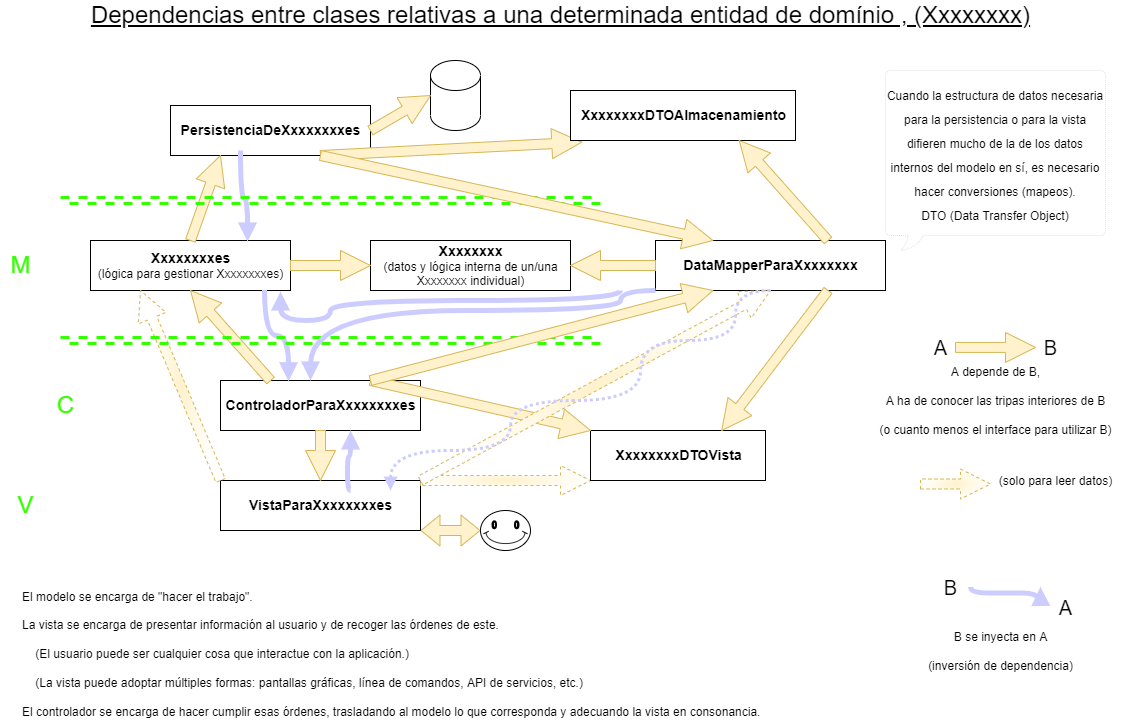

The diagram above was exported from draw.io. Its source (the exported page's mxGraphModel, read from the mxfile embedded in the PNG):
<mxGraphModel dx="1695" dy="1272" grid="1" gridSize="10" guides="1" tooltips="1" connect="1" arrows="1" fold="1" page="1" pageScale="1" pageWidth="1169" pageHeight="827" math="0" shadow="0">
  <root>
    <mxCell id="0" />
    <mxCell id="1" parent="0" />
    <mxCell id="1GML-9oFDqRUXPWZeT68-1" value="&lt;font style=&quot;font-size: 14px&quot;&gt;&lt;b&gt;PersistenciaDeXxxxxxxxes&lt;/b&gt;&lt;/font&gt;" style="html=1;" vertex="1" parent="1">
      <mxGeometry x="190" y="155" width="200" height="50" as="geometry" />
    </mxCell>
    <mxCell id="1GML-9oFDqRUXPWZeT68-2" value="&lt;font style=&quot;font-size: 14px&quot;&gt;&lt;b&gt;ControladorParaXxxxxxxxes&lt;/b&gt;&lt;/font&gt;" style="html=1;" vertex="1" parent="1">
      <mxGeometry x="240" y="430" width="200" height="50" as="geometry" />
    </mxCell>
    <mxCell id="1GML-9oFDqRUXPWZeT68-3" value="&lt;font style=&quot;font-size: 14px&quot;&gt;&lt;b&gt;VistaParaXxxxxxxxes&lt;/b&gt;&lt;/font&gt;" style="html=1;" vertex="1" parent="1">
      <mxGeometry x="240" y="530" width="200" height="50" as="geometry" />
    </mxCell>
    <mxCell id="1GML-9oFDqRUXPWZeT68-4" value="&lt;font style=&quot;font-size: 14px&quot;&gt;&lt;b&gt;Xxxxxxxxes&lt;/b&gt;&lt;/font&gt;&lt;br&gt;(lógica para gestionar Xxxxxxxxes)" style="html=1;" vertex="1" parent="1">
      <mxGeometry x="110" y="290" width="200" height="50" as="geometry" />
    </mxCell>
    <mxCell id="1GML-9oFDqRUXPWZeT68-5" value="&lt;font style=&quot;font-size: 14px&quot;&gt;&lt;b&gt;Xxxxxxxx&lt;br&gt;&lt;/b&gt;&lt;/font&gt;(datos y lógica interna de un/una&lt;br&gt;Xxxxxxxx individual)" style="html=1;" vertex="1" parent="1">
      <mxGeometry x="390" y="290" width="200" height="50" as="geometry" />
    </mxCell>
    <mxCell id="1GML-9oFDqRUXPWZeT68-6" value="" style="shape=cylinder3;whiteSpace=wrap;html=1;boundedLbl=1;backgroundOutline=1;size=15;" vertex="1" parent="1">
      <mxGeometry x="450" y="110" width="50" height="70" as="geometry" />
    </mxCell>
    <mxCell id="1GML-9oFDqRUXPWZeT68-7" value="" style="endArrow=classic;html=1;rounded=0;entryX=0;entryY=0.5;entryDx=0;entryDy=0;entryPerimeter=0;fillColor=#fff2cc;strokeColor=#d6b656;strokeWidth=1;shape=arrow;" edge="1" parent="1" target="1GML-9oFDqRUXPWZeT68-6">
      <mxGeometry width="50" height="50" relative="1" as="geometry">
        <mxPoint x="390" y="180" as="sourcePoint" />
        <mxPoint x="450" y="180" as="targetPoint" />
      </mxGeometry>
    </mxCell>
    <mxCell id="1GML-9oFDqRUXPWZeT68-9" value="" style="endArrow=classic;html=1;rounded=0;entryX=0;entryY=0.5;entryDx=0;entryDy=0;entryPerimeter=0;fillColor=#fff2cc;strokeColor=#d6b656;strokeWidth=1;shape=arrow;" edge="1" parent="1">
      <mxGeometry width="50" height="50" relative="1" as="geometry">
        <mxPoint x="975" y="396.93" as="sourcePoint" />
        <mxPoint x="1055" y="396.93" as="targetPoint" />
      </mxGeometry>
    </mxCell>
    <mxCell id="1GML-9oFDqRUXPWZeT68-10" value="A" style="text;html=1;resizable=0;autosize=1;align=center;verticalAlign=middle;points=[];fillColor=none;strokeColor=none;rounded=0;fontSize=20;" vertex="1" parent="1">
      <mxGeometry x="945" y="382.5" width="30" height="30" as="geometry" />
    </mxCell>
    <mxCell id="1GML-9oFDqRUXPWZeT68-11" value="B" style="text;html=1;resizable=0;autosize=1;align=center;verticalAlign=middle;points=[];fillColor=none;strokeColor=none;rounded=0;fontSize=20;" vertex="1" parent="1">
      <mxGeometry x="1055" y="382.5" width="30" height="30" as="geometry" />
    </mxCell>
    <mxCell id="1GML-9oFDqRUXPWZeT68-12" value="&lt;font style=&quot;font-size: 12px ; line-height: 0.6&quot;&gt;A depende de B,&lt;br&gt;A ha de conocer las tripas interiores de B&lt;br&gt;(o cuanto menos el interface para utilizar B)&lt;br&gt;&lt;/font&gt;" style="text;html=1;resizable=0;autosize=1;align=center;verticalAlign=middle;points=[];fillColor=none;strokeColor=none;rounded=0;fontSize=24;" vertex="1" parent="1">
      <mxGeometry x="890" y="402.5" width="250" height="90" as="geometry" />
    </mxCell>
    <mxCell id="1GML-9oFDqRUXPWZeT68-13" value="" style="endArrow=classic;html=1;rounded=0;entryX=0.25;entryY=1;entryDx=0;entryDy=0;fillColor=#fff2cc;strokeColor=#d6b656;strokeWidth=1;shape=arrow;exitX=0.5;exitY=0;exitDx=0;exitDy=0;" edge="1" parent="1" source="1GML-9oFDqRUXPWZeT68-4" target="1GML-9oFDqRUXPWZeT68-1">
      <mxGeometry width="50" height="50" relative="1" as="geometry">
        <mxPoint x="400" y="190" as="sourcePoint" />
        <mxPoint x="480" y="190" as="targetPoint" />
      </mxGeometry>
    </mxCell>
    <mxCell id="1GML-9oFDqRUXPWZeT68-14" value="" style="endArrow=classic;html=1;rounded=0;entryX=0.5;entryY=1;entryDx=0;entryDy=0;fillColor=#fff2cc;strokeColor=#d6b656;strokeWidth=1;shape=arrow;exitX=0.25;exitY=0;exitDx=0;exitDy=0;" edge="1" parent="1" source="1GML-9oFDqRUXPWZeT68-2" target="1GML-9oFDqRUXPWZeT68-4">
      <mxGeometry width="50" height="50" relative="1" as="geometry">
        <mxPoint x="410" y="200" as="sourcePoint" />
        <mxPoint x="490" y="200" as="targetPoint" />
      </mxGeometry>
    </mxCell>
    <mxCell id="1GML-9oFDqRUXPWZeT68-16" value="" style="endArrow=classic;html=1;rounded=0;entryX=0.5;entryY=0;entryDx=0;entryDy=0;fillColor=#fff2cc;strokeColor=#d6b656;strokeWidth=1;shape=arrow;exitX=0.5;exitY=1;exitDx=0;exitDy=0;" edge="1" parent="1" source="1GML-9oFDqRUXPWZeT68-2" target="1GML-9oFDqRUXPWZeT68-3">
      <mxGeometry width="50" height="50" relative="1" as="geometry">
        <mxPoint x="430" y="220" as="sourcePoint" />
        <mxPoint x="510" y="220" as="targetPoint" />
      </mxGeometry>
    </mxCell>
    <mxCell id="1GML-9oFDqRUXPWZeT68-17" value="" style="endArrow=classic;html=1;rounded=0;entryX=0.05;entryY=1.033;entryDx=0;entryDy=0;fillColor=#fff2cc;strokeColor=#d6b656;strokeWidth=1;shape=arrow;exitX=0.75;exitY=1;exitDx=0;exitDy=0;entryPerimeter=0;" edge="1" parent="1" source="1GML-9oFDqRUXPWZeT68-1" target="1GML-9oFDqRUXPWZeT68-44">
      <mxGeometry width="50" height="50" relative="1" as="geometry">
        <mxPoint x="440" y="230" as="sourcePoint" />
        <mxPoint x="520" y="230" as="targetPoint" />
      </mxGeometry>
    </mxCell>
    <mxCell id="1GML-9oFDqRUXPWZeT68-19" value="" style="endArrow=classic;html=1;rounded=0;entryX=0;entryY=1;entryDx=0;entryDy=0;fillColor=#fff2cc;strokeColor=#d6b656;strokeWidth=1;shape=arrow;exitX=1;exitY=0;exitDx=0;exitDy=0;dashed=1;gradientColor=#ffffff;gradientDirection=radial;" edge="1" parent="1" source="1GML-9oFDqRUXPWZeT68-3" target="1GML-9oFDqRUXPWZeT68-42">
      <mxGeometry width="50" height="50" relative="1" as="geometry">
        <mxPoint x="460" y="550" as="sourcePoint" />
        <mxPoint x="510" y="470" as="targetPoint" />
      </mxGeometry>
    </mxCell>
    <mxCell id="1GML-9oFDqRUXPWZeT68-20" value="" style="endArrow=classic;html=1;rounded=0;entryX=0.25;entryY=1;entryDx=0;entryDy=0;fillColor=#fff2cc;strokeColor=#d6b656;strokeWidth=1;shape=arrow;exitX=0;exitY=0;exitDx=0;exitDy=0;dashed=1;gradientColor=#ffffff;gradientDirection=radial;" edge="1" parent="1" source="1GML-9oFDqRUXPWZeT68-3" target="1GML-9oFDqRUXPWZeT68-4">
      <mxGeometry width="50" height="50" relative="1" as="geometry">
        <mxPoint x="450" y="540" as="sourcePoint" />
        <mxPoint x="550" y="350" as="targetPoint" />
      </mxGeometry>
    </mxCell>
    <mxCell id="1GML-9oFDqRUXPWZeT68-21" value="" style="endArrow=classic;html=1;rounded=0;fillColor=#fff2cc;strokeColor=#d6b656;strokeWidth=1;shape=arrow;exitX=1;exitY=0;exitDx=0;exitDy=0;dashed=1;gradientColor=#ffffff;gradientDirection=radial;" edge="1" parent="1">
      <mxGeometry width="50" height="50" relative="1" as="geometry">
        <mxPoint x="940" y="533.5" as="sourcePoint" />
        <mxPoint x="1010" y="533.5" as="targetPoint" />
      </mxGeometry>
    </mxCell>
    <mxCell id="1GML-9oFDqRUXPWZeT68-22" value="&lt;font style=&quot;font-size: 12px ; line-height: 0.6&quot;&gt;(solo para leer datos)&lt;br&gt;&lt;/font&gt;" style="text;html=1;resizable=0;autosize=1;align=center;verticalAlign=middle;points=[];fillColor=none;strokeColor=none;rounded=0;fontSize=24;" vertex="1" parent="1">
      <mxGeometry x="1010" y="512.5" width="130" height="30" as="geometry" />
    </mxCell>
    <mxCell id="1GML-9oFDqRUXPWZeT68-23" value="" style="endArrow=block;html=1;rounded=0;fillColor=#fff2cc;strokeColor=#CCCCFF;strokeWidth=5;gradientColor=#ffffff;gradientDirection=radial;endFill=1;edgeStyle=orthogonalEdgeStyle;curved=1;entryX=0.785;entryY=0.02;entryDx=0;entryDy=0;entryPerimeter=0;exitX=0.35;exitY=0.9;exitDx=0;exitDy=0;exitPerimeter=0;" edge="1" parent="1" source="1GML-9oFDqRUXPWZeT68-1" target="1GML-9oFDqRUXPWZeT68-4">
      <mxGeometry width="50" height="50" relative="1" as="geometry">
        <mxPoint x="295" y="225" as="sourcePoint" />
        <mxPoint x="285" y="290" as="targetPoint" />
      </mxGeometry>
    </mxCell>
    <mxCell id="1GML-9oFDqRUXPWZeT68-26" value="" style="endArrow=block;html=1;rounded=0;fillColor=#fff2cc;strokeColor=#CCCCFF;strokeWidth=5;gradientColor=#ffffff;gradientDirection=radial;endFill=1;edgeStyle=orthogonalEdgeStyle;curved=1;entryX=0.34;entryY=0.015;entryDx=0;entryDy=0;entryPerimeter=0;exitX=0.87;exitY=0.989;exitDx=0;exitDy=0;exitPerimeter=0;" edge="1" parent="1" source="1GML-9oFDqRUXPWZeT68-4" target="1GML-9oFDqRUXPWZeT68-2">
      <mxGeometry width="50" height="50" relative="1" as="geometry">
        <mxPoint x="300" y="340" as="sourcePoint" />
        <mxPoint x="307" y="431" as="targetPoint" />
      </mxGeometry>
    </mxCell>
    <mxCell id="1GML-9oFDqRUXPWZeT68-27" value="" style="endArrow=none;html=1;rounded=0;fillColor=#fff2cc;strokeColor=#CCCCFF;strokeWidth=5;gradientColor=#ffffff;gradientDirection=radial;endFill=0;edgeStyle=orthogonalEdgeStyle;curved=1;startArrow=block;startFill=1;" edge="1" parent="1" source="1GML-9oFDqRUXPWZeT68-2">
      <mxGeometry width="50" height="50" relative="1" as="geometry">
        <mxPoint x="360" y="470" as="sourcePoint" />
        <mxPoint x="370" y="540" as="targetPoint" />
        <Array as="points">
          <mxPoint x="370" y="506" />
          <mxPoint x="367" y="506" />
          <mxPoint x="367" y="540" />
        </Array>
      </mxGeometry>
    </mxCell>
    <mxCell id="1GML-9oFDqRUXPWZeT68-28" value="" style="endArrow=none;html=1;rounded=0;fillColor=#fff2cc;strokeColor=#CCCCFF;strokeWidth=5;gradientColor=#ffffff;gradientDirection=radial;endFill=0;edgeStyle=orthogonalEdgeStyle;curved=1;startArrow=block;startFill=1;" edge="1" parent="1">
      <mxGeometry width="50" height="50" relative="1" as="geometry">
        <mxPoint x="1059.97" y="636.4300000000001" as="sourcePoint" />
        <mxPoint x="989.97" y="636.4300000000001" as="targetPoint" />
        <Array as="points">
          <mxPoint x="1022.97" y="642.4300000000001" />
          <mxPoint x="1019.97" y="642.4300000000001" />
        </Array>
      </mxGeometry>
    </mxCell>
    <mxCell id="1GML-9oFDqRUXPWZeT68-29" value="&lt;font style=&quot;font-size: 12px ; line-height: 0.6&quot;&gt;B se inyecta en A&lt;br&gt;(inversión de dependencia)&lt;br&gt;&lt;/font&gt;" style="text;html=1;resizable=0;autosize=1;align=center;verticalAlign=middle;points=[];fillColor=none;strokeColor=none;rounded=0;fontSize=24;" vertex="1" parent="1">
      <mxGeometry x="940" y="667.5" width="160" height="60" as="geometry" />
    </mxCell>
    <mxCell id="1GML-9oFDqRUXPWZeT68-30" value="" style="endArrow=none;dashed=1;html=1;rounded=0;fontSize=12;strokeColor=#33FF00;strokeWidth=3;gradientColor=#ffffff;gradientDirection=radial;curved=1;shape=link;" edge="1" parent="1">
      <mxGeometry width="50" height="50" relative="1" as="geometry">
        <mxPoint x="80" y="390" as="sourcePoint" />
        <mxPoint x="620" y="390" as="targetPoint" />
      </mxGeometry>
    </mxCell>
    <mxCell id="1GML-9oFDqRUXPWZeT68-31" value="&lt;font style=&quot;font-size: 24px&quot;&gt;Dependencias entre clases relativas a una determinada entidad de domínio , (Xxxxxxxx)&lt;/font&gt;" style="text;html=1;resizable=0;autosize=1;align=center;verticalAlign=middle;points=[];fillColor=none;strokeColor=none;rounded=0;fontSize=24;fontStyle=4" vertex="1" parent="1">
      <mxGeometry x="105" y="50" width="950" height="30" as="geometry" />
    </mxCell>
    <mxCell id="1GML-9oFDqRUXPWZeT68-32" value="M" style="text;html=1;resizable=0;autosize=1;align=center;verticalAlign=middle;points=[];fillColor=none;strokeColor=none;rounded=0;fontSize=24;fontColor=#33FF00;" vertex="1" parent="1">
      <mxGeometry x="20" y="300" width="40" height="30" as="geometry" />
    </mxCell>
    <mxCell id="1GML-9oFDqRUXPWZeT68-33" value="C" style="text;html=1;resizable=0;autosize=1;align=center;verticalAlign=middle;points=[];fillColor=none;strokeColor=none;rounded=0;fontSize=24;fontColor=#33FF00;" vertex="1" parent="1">
      <mxGeometry x="70" y="440" width="30" height="30" as="geometry" />
    </mxCell>
    <mxCell id="1GML-9oFDqRUXPWZeT68-34" value="V" style="text;html=1;resizable=0;autosize=1;align=center;verticalAlign=middle;points=[];fillColor=none;strokeColor=none;rounded=0;fontSize=24;fontColor=#33FF00;" vertex="1" parent="1">
      <mxGeometry x="30" y="540" width="30" height="30" as="geometry" />
    </mxCell>
    <mxCell id="1GML-9oFDqRUXPWZeT68-35" value="" style="endArrow=none;dashed=1;html=1;rounded=0;fontSize=12;strokeColor=#33FF00;strokeWidth=3;gradientColor=#ffffff;gradientDirection=radial;curved=1;shape=link;" edge="1" parent="1">
      <mxGeometry width="50" height="50" relative="1" as="geometry">
        <mxPoint x="80" y="250" as="sourcePoint" />
        <mxPoint x="620" y="250" as="targetPoint" />
      </mxGeometry>
    </mxCell>
    <mxCell id="1GML-9oFDqRUXPWZeT68-36" value="" style="endArrow=classic;html=1;rounded=0;entryX=0;entryY=0.5;entryDx=0;entryDy=0;fillColor=#fff2cc;strokeColor=#d6b656;strokeWidth=1;shape=arrow;exitX=1;exitY=0.5;exitDx=0;exitDy=0;" edge="1" parent="1" source="1GML-9oFDqRUXPWZeT68-4" target="1GML-9oFDqRUXPWZeT68-5">
      <mxGeometry width="50" height="50" relative="1" as="geometry">
        <mxPoint x="400" y="440" as="sourcePoint" />
        <mxPoint x="450" y="350" as="targetPoint" />
      </mxGeometry>
    </mxCell>
    <mxCell id="1GML-9oFDqRUXPWZeT68-37" value="A" style="text;html=1;resizable=0;autosize=1;align=center;verticalAlign=middle;points=[];fillColor=none;strokeColor=none;rounded=0;fontSize=20;" vertex="1" parent="1">
      <mxGeometry x="1070" y="642.5" width="30" height="30" as="geometry" />
    </mxCell>
    <mxCell id="1GML-9oFDqRUXPWZeT68-38" value="B" style="text;html=1;resizable=0;autosize=1;align=center;verticalAlign=middle;points=[];fillColor=none;strokeColor=none;rounded=0;fontSize=20;" vertex="1" parent="1">
      <mxGeometry x="955" y="622.5" width="30" height="30" as="geometry" />
    </mxCell>
    <mxCell id="1GML-9oFDqRUXPWZeT68-39" value="&lt;font style=&quot;font-size: 12px ; line-height: 0.6&quot;&gt;El modelo se encarga de &quot;hacer el trabajo&quot;.&lt;br&gt;La vista se encarga de presentar información al usuario y de recoger las órdenes de este.&lt;br&gt;&amp;nbsp; &amp;nbsp; (El usuario puede ser cualquier cosa que interactue con la aplicación.) &lt;br&gt;&amp;nbsp; &amp;nbsp; (La vista puede adoptar múltiples formas: pantallas gráficas, línea de comandos, API de servicios, etc.)&lt;br&gt;El controlador se encarga de hacer cumplir esas órdenes, trasladando al modelo lo que corresponda y adecuando la vista en consonancia.&lt;br&gt;&lt;/font&gt;" style="text;html=1;resizable=0;autosize=1;align=left;verticalAlign=middle;points=[];fillColor=none;strokeColor=none;rounded=0;fontSize=24;" vertex="1" parent="1">
      <mxGeometry x="40" y="625" width="750" height="150" as="geometry" />
    </mxCell>
    <mxCell id="1GML-9oFDqRUXPWZeT68-40" value="" style="verticalLabelPosition=bottom;verticalAlign=top;html=1;shape=mxgraph.basic.smiley;fontSize=20;fontColor=#33FF00;" vertex="1" parent="1">
      <mxGeometry x="500" y="560" width="50" height="40" as="geometry" />
    </mxCell>
    <mxCell id="1GML-9oFDqRUXPWZeT68-41" value="" style="endArrow=classic;html=1;rounded=0;entryX=0;entryY=0.5;entryDx=0;entryDy=0;entryPerimeter=0;fillColor=#fff2cc;strokeColor=#d6b656;strokeWidth=1;shape=flexArrow;exitX=1;exitY=1;exitDx=0;exitDy=0;startArrow=block;" edge="1" parent="1" source="1GML-9oFDqRUXPWZeT68-3" target="1GML-9oFDqRUXPWZeT68-40">
      <mxGeometry width="50" height="50" relative="1" as="geometry">
        <mxPoint x="440" y="565" as="sourcePoint" />
        <mxPoint x="500" y="560" as="targetPoint" />
      </mxGeometry>
    </mxCell>
    <mxCell id="1GML-9oFDqRUXPWZeT68-42" value="&lt;font style=&quot;font-size: 14px&quot;&gt;&lt;b&gt;XxxxxxxxDTOVista&lt;/b&gt;&lt;/font&gt;" style="html=1;" vertex="1" parent="1">
      <mxGeometry x="610" y="480" width="175" height="50" as="geometry" />
    </mxCell>
    <mxCell id="1GML-9oFDqRUXPWZeT68-43" value="&lt;font style=&quot;font-size: 14px&quot;&gt;&lt;b&gt;DataMapperPara&lt;/b&gt;&lt;/font&gt;&lt;b style=&quot;font-size: 14px&quot;&gt;Xxxxxxxx&lt;/b&gt;" style="html=1;" vertex="1" parent="1">
      <mxGeometry x="675" y="290" width="230" height="50" as="geometry" />
    </mxCell>
    <mxCell id="1GML-9oFDqRUXPWZeT68-44" value="&lt;font style=&quot;font-size: 14px&quot;&gt;&lt;b&gt;XxxxxxxxDTOAlmacenamiento&lt;/b&gt;&lt;/font&gt;" style="html=1;" vertex="1" parent="1">
      <mxGeometry x="590" y="140" width="225" height="50" as="geometry" />
    </mxCell>
    <mxCell id="1GML-9oFDqRUXPWZeT68-46" value="" style="endArrow=classic;html=1;rounded=0;entryX=0;entryY=0;entryDx=0;entryDy=0;fillColor=#fff2cc;strokeColor=#d6b656;strokeWidth=1;shape=arrow;exitX=0.75;exitY=0;exitDx=0;exitDy=0;" edge="1" parent="1" source="1GML-9oFDqRUXPWZeT68-2" target="1GML-9oFDqRUXPWZeT68-42">
      <mxGeometry width="50" height="50" relative="1" as="geometry">
        <mxPoint x="400" y="440" as="sourcePoint" />
        <mxPoint x="654.4000000000001" y="351" as="targetPoint" />
      </mxGeometry>
    </mxCell>
    <mxCell id="1GML-9oFDqRUXPWZeT68-15" value="" style="endArrow=classic;html=1;rounded=0;entryX=0.25;entryY=1;entryDx=0;entryDy=0;fillColor=#fff2cc;strokeColor=#d6b656;strokeWidth=1;shape=arrow;exitX=0.75;exitY=0;exitDx=0;exitDy=0;" edge="1" parent="1" source="1GML-9oFDqRUXPWZeT68-2" target="1GML-9oFDqRUXPWZeT68-43">
      <mxGeometry width="50" height="50" relative="1" as="geometry">
        <mxPoint x="420" y="210" as="sourcePoint" />
        <mxPoint x="500" y="210" as="targetPoint" />
      </mxGeometry>
    </mxCell>
    <mxCell id="1GML-9oFDqRUXPWZeT68-47" value="" style="endArrow=classic;html=1;rounded=0;entryX=0.25;entryY=0;entryDx=0;entryDy=0;fillColor=#fff2cc;strokeColor=#d6b656;strokeWidth=1;shape=arrow;exitX=0.75;exitY=1;exitDx=0;exitDy=0;" edge="1" parent="1" source="1GML-9oFDqRUXPWZeT68-1" target="1GML-9oFDqRUXPWZeT68-43">
      <mxGeometry width="50" height="50" relative="1" as="geometry">
        <mxPoint x="350" y="215" as="sourcePoint" />
        <mxPoint x="606.25" y="241.64999999999986" as="targetPoint" />
      </mxGeometry>
    </mxCell>
    <mxCell id="1GML-9oFDqRUXPWZeT68-48" value="" style="endArrow=classic;html=1;rounded=0;entryX=1;entryY=0.5;entryDx=0;entryDy=0;fillColor=#fff2cc;strokeColor=#d6b656;strokeWidth=1;shape=arrow;exitX=0;exitY=0.5;exitDx=0;exitDy=0;" edge="1" parent="1" source="1GML-9oFDqRUXPWZeT68-43" target="1GML-9oFDqRUXPWZeT68-5">
      <mxGeometry width="50" height="50" relative="1" as="geometry">
        <mxPoint x="400" y="440" as="sourcePoint" />
        <mxPoint x="595" y="422.5" as="targetPoint" />
      </mxGeometry>
    </mxCell>
    <mxCell id="1GML-9oFDqRUXPWZeT68-49" value="" style="endArrow=classic;html=1;rounded=0;entryX=0.75;entryY=0;entryDx=0;entryDy=0;fillColor=#fff2cc;strokeColor=#d6b656;strokeWidth=1;shape=arrow;exitX=0.75;exitY=1;exitDx=0;exitDy=0;" edge="1" parent="1" source="1GML-9oFDqRUXPWZeT68-43" target="1GML-9oFDqRUXPWZeT68-42">
      <mxGeometry width="50" height="50" relative="1" as="geometry">
        <mxPoint x="410" y="450" as="sourcePoint" />
        <mxPoint x="605" y="432.5" as="targetPoint" />
      </mxGeometry>
    </mxCell>
    <mxCell id="1GML-9oFDqRUXPWZeT68-50" value="" style="endArrow=classic;html=1;rounded=0;entryX=0.75;entryY=1;entryDx=0;entryDy=0;fillColor=#fff2cc;strokeColor=#d6b656;strokeWidth=1;shape=arrow;exitX=0.75;exitY=0;exitDx=0;exitDy=0;" edge="1" parent="1" source="1GML-9oFDqRUXPWZeT68-43" target="1GML-9oFDqRUXPWZeT68-44">
      <mxGeometry width="50" height="50" relative="1" as="geometry">
        <mxPoint x="800" y="350" as="sourcePoint" />
        <mxPoint x="726.25" y="422.5" as="targetPoint" />
      </mxGeometry>
    </mxCell>
    <mxCell id="1GML-9oFDqRUXPWZeT68-51" value="&lt;span style=&quot;color: rgb(0 , 0 , 0) ; font-size: 12px&quot;&gt;Cuando la estructura de datos necesaria para la persistencia&amp;nbsp;o para la vista difieren mucho de la de los datos internos del modelo en sí, es necesario hacer conversiones (mapeos).&lt;/span&gt;&lt;br style=&quot;color: rgb(0 , 0 , 0) ; font-size: 12px&quot;&gt;&lt;span style=&quot;color: rgb(0 , 0 , 0) ; font-size: 12px&quot;&gt;DTO (Data Transfer Object)&lt;/span&gt;" style="whiteSpace=wrap;html=1;shape=mxgraph.basic.roundRectCallout;dx=30;dy=15;size=5;boundedLbl=1;fontSize=20;fontColor=#33FF00;dashed=1;dashPattern=1 1;strokeColor=#E3E3E3;align=center;" vertex="1" parent="1">
      <mxGeometry x="905" y="120" width="220" height="180" as="geometry" />
    </mxCell>
    <mxCell id="1GML-9oFDqRUXPWZeT68-52" value="" style="endArrow=classic;html=1;rounded=0;entryX=0.5;entryY=1;entryDx=0;entryDy=0;fillColor=#fff2cc;strokeColor=#d6b656;strokeWidth=1;shape=arrow;exitX=1;exitY=0;exitDx=0;exitDy=0;dashed=1;gradientColor=#ffffff;gradientDirection=radial;" edge="1" parent="1" source="1GML-9oFDqRUXPWZeT68-3" target="1GML-9oFDqRUXPWZeT68-43">
      <mxGeometry width="50" height="50" relative="1" as="geometry">
        <mxPoint x="450" y="540" as="sourcePoint" />
        <mxPoint x="595" y="472.5" as="targetPoint" />
      </mxGeometry>
    </mxCell>
    <mxCell id="1GML-9oFDqRUXPWZeT68-53" value="" style="endArrow=block;html=1;rounded=0;fillColor=#fff2cc;strokeColor=#CCCCFF;strokeWidth=5;gradientColor=#ffffff;gradientDirection=radial;endFill=1;edgeStyle=orthogonalEdgeStyle;curved=1;exitX=0;exitY=1;exitDx=0;exitDy=0;" edge="1" parent="1" source="1GML-9oFDqRUXPWZeT68-43">
      <mxGeometry width="50" height="50" relative="1" as="geometry">
        <mxPoint x="310" y="350" as="sourcePoint" />
        <mxPoint x="330" y="430" as="targetPoint" />
        <Array as="points">
          <mxPoint x="640" y="360" />
          <mxPoint x="330" y="360" />
        </Array>
      </mxGeometry>
    </mxCell>
    <mxCell id="1GML-9oFDqRUXPWZeT68-55" value="" style="endArrow=block;html=1;rounded=0;fillColor=#fff2cc;strokeColor=#CCCCFF;strokeWidth=5;gradientColor=#ffffff;gradientDirection=radial;endFill=1;edgeStyle=orthogonalEdgeStyle;curved=1;" edge="1" parent="1">
      <mxGeometry width="50" height="50" relative="1" as="geometry">
        <mxPoint x="640" y="340" as="sourcePoint" />
        <mxPoint x="300" y="341" as="targetPoint" />
        <Array as="points">
          <mxPoint x="640" y="350" />
          <mxPoint x="350" y="350" />
          <mxPoint x="350" y="370" />
          <mxPoint x="300" y="370" />
        </Array>
      </mxGeometry>
    </mxCell>
    <mxCell id="1GML-9oFDqRUXPWZeT68-56" value="" style="endArrow=block;html=1;rounded=0;fillColor=#fff2cc;strokeColor=#CCCCFF;strokeWidth=3;gradientColor=#ffffff;gradientDirection=radial;endFill=1;edgeStyle=orthogonalEdgeStyle;curved=1;exitX=0.5;exitY=1;exitDx=0;exitDy=0;dashed=1;dashPattern=1 1;" edge="1" parent="1" source="1GML-9oFDqRUXPWZeT68-43">
      <mxGeometry width="50" height="50" relative="1" as="geometry">
        <mxPoint x="720" y="450" as="sourcePoint" />
        <mxPoint x="410" y="540" as="targetPoint" />
        <Array as="points">
          <mxPoint x="755" y="390" />
          <mxPoint x="660" y="390" />
          <mxPoint x="660" y="450" />
          <mxPoint x="530" y="450" />
          <mxPoint x="530" y="500" />
          <mxPoint x="410" y="500" />
        </Array>
      </mxGeometry>
    </mxCell>
  </root>
</mxGraphModel>